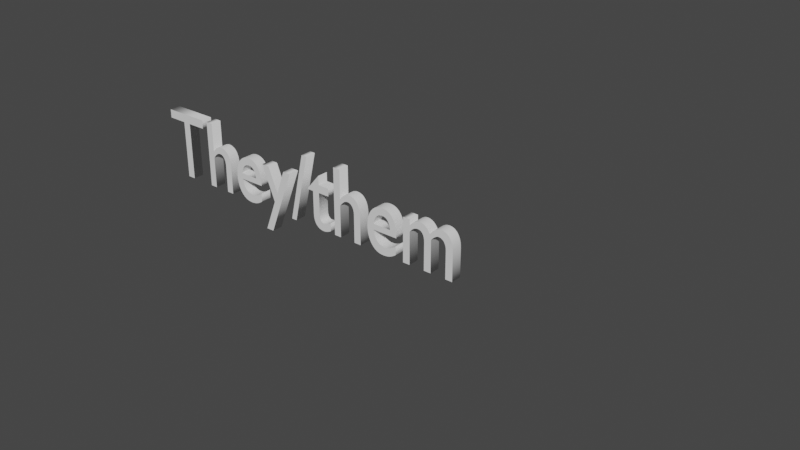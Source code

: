 # Source: alt.blend  (saved by Blender 2.92.15; exported with 4.5.12 LTS)
import bpy
from mathutils import Matrix  # noqa: F401  (used for matrix-valued properties, if any)

bpy.ops.wm.read_factory_settings(use_empty=True)
scene = bpy.context.scene
scene.name = 'Scene'

# ---- collections
col_collection = bpy.data.collections.new('Collection'); scene.collection.children.link(col_collection)

# ---- world
world_world = bpy.data.worlds.new('World'); scene.world = world_world
world_world.use_nodes = True; world_world.node_tree.nodes.clear()
_N = world_world.node_tree.nodes; _L = world_world.node_tree.links
n0 = _N.new('ShaderNodeOutputWorld'); n0.name = 'World Output'; n0.location = (300, 300)
n1 = _N.new('ShaderNodeBackground'); n1.name = 'Background'; n1.location = (10, 300)
n1.inputs[0].default_value = (0.05088, 0.05088, 0.05088, 1.0)
_L.new(n1.outputs[0], n0.inputs[0])
n0.is_active_output = True
world_world.color = (0.05088, 0.05088, 0.05088)
world_world.use_sun_shadow = False
world_world.sun_shadow_jitter_overblur = 0.0

# ---- curves / text
txt_text_001 = bpy.data.curves.new('Text.001', 'FONT')
txt_text_001.dimensions = '2D'
txt_text_001.body = 'They/them'
txt_text_001.use_path_clamp = True
txt_text_001.extrude = 0.07
txt_text_001.resolution_u = 13
txt_text_001.size = 1.12

# ---- objects
ob_text = bpy.data.objects.new('Text', txt_text_001)

# ---- transforms, parenting, visibility, modifiers, constraints
ob_text.location = (3.43, -1.513, 1.896)
ob_text.rotation_euler = (1.571, -0.0, 0.0)
ob_text.scale = (6.529, 7.852, 7.065)
ob_text.lineart.crease_threshold = 0.0

# ---- collection membership
col_collection.objects.link(ob_text)

# ---- scene / render settings (as saved in the file)
scene.frame_start = 1; scene.frame_end = 250; scene.frame_set(1)
scene.render.engine = 'BLENDER_EEVEE_NEXT'
scene.cycles.use_denoising = False
scene.cycles.samples = 128
scene.cycles.sampling_pattern = 'TABULATED_SOBOL'
scene.cycles.use_adaptive_sampling = False
scene.cycles.use_light_tree = False
scene.view_settings.view_transform = 'Filmic'
bpy.context.view_layer.update()

# ---- added for rendering (the .blend has no active camera and no usable light): camera, sun
cam_auto = bpy.data.cameras.new('AutoCamera')
cam_auto.lens = 50.0
cam_auto.sensor_width = 36.0
cam_auto.clip_end = 1000.0
ob_auto_camera = bpy.data.objects.new('AutoCamera', cam_auto)
scene.collection.objects.link(ob_auto_camera)
ob_auto_camera.location = (78.2305, -59.9014, 43.6351)
ob_auto_camera.rotation_euler = (1.09748, -7.21219e-08, 0.694738)
scene.camera = ob_auto_camera
light_auto_sun = bpy.data.lights.new('AutoSun', 'SUN')
light_auto_sun.energy = 3.0
light_auto_sun.angle = 0.0523599
ob_auto_sun = bpy.data.objects.new('AutoSun', light_auto_sun)
scene.collection.objects.link(ob_auto_sun)
ob_auto_sun.rotation_euler = (0.872665, 0.174533, 0.523599)
bpy.context.view_layer.update()
